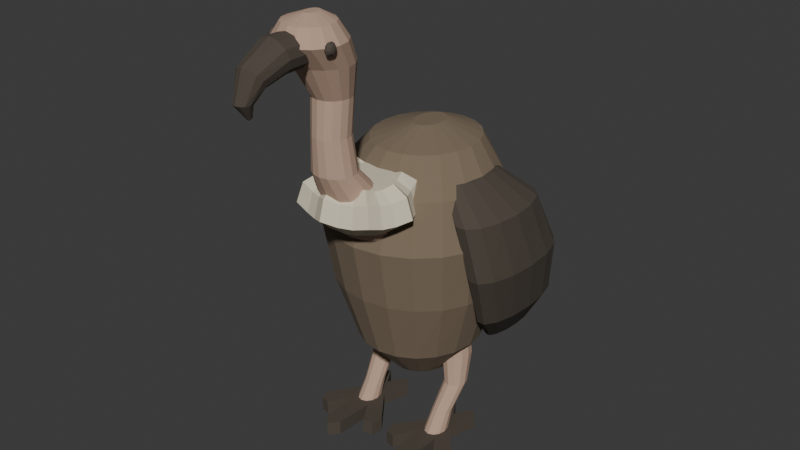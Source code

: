 # Source: source.blend  (saved by Blender 4.3.34; exported with 4.5.12 LTS)
import bpy
from mathutils import Matrix  # noqa: F401  (used for matrix-valued properties, if any)

bpy.ops.wm.read_factory_settings(use_empty=True)
scene = bpy.context.scene
scene.name = 'Scene'

# ---- collections
col_collection = bpy.data.collections.new('Collection'); scene.collection.children.link(col_collection)

# ---- materials (node trees are filled in below, after node groups)
mat_deepwarmshoulderfeathers = bpy.data.materials.new('DeepWarmShoulderFeathers')
mat_deepwarmshoulderfeathers.diffuse_color = (0.2, 0.15, 0.1, 1.0)
mat_darkfoldedfeatherandbill = bpy.data.materials.new('DarkFoldedFeatherAndBill')
mat_darkfoldedfeatherandbill.diffuse_color = (0.075, 0.06, 0.045, 1.0)
mat_baremutedneckandleg = bpy.data.materials.new('BareMutedNeckAndLeg')
mat_baremutedneckandleg.diffuse_color = (0.5, 0.34, 0.25, 1.0)
mat_paleshoulderruff = bpy.data.materials.new('PaleShoulderRuff')
mat_paleshoulderruff.diffuse_color = (0.7, 0.63, 0.48, 1.0)

# ---- material node trees
mat_deepwarmshoulderfeathers.use_nodes = True; mat_deepwarmshoulderfeathers.node_tree.nodes.clear()
_N = mat_deepwarmshoulderfeathers.node_tree.nodes; _L = mat_deepwarmshoulderfeathers.node_tree.links
n0 = _N.new('ShaderNodeBsdfPrincipled'); n0.name = 'Principled BSDF'; n0.location = (10, 300)
n0.inputs[0].default_value = (0.2, 0.15, 0.1, 1.0)
n0.inputs[2].default_value = 0.94
n1 = _N.new('ShaderNodeOutputMaterial'); n1.name = 'Material Output'; n1.location = (300, 300)
_L.new(n0.outputs[0], n1.inputs[0])
n1.is_active_output = True
mat_darkfoldedfeatherandbill.use_nodes = True; mat_darkfoldedfeatherandbill.node_tree.nodes.clear()
_N = mat_darkfoldedfeatherandbill.node_tree.nodes; _L = mat_darkfoldedfeatherandbill.node_tree.links
n0 = _N.new('ShaderNodeBsdfPrincipled'); n0.name = 'Principled BSDF'; n0.location = (10, 300)
n0.inputs[0].default_value = (0.075, 0.06, 0.045, 1.0)
n0.inputs[2].default_value = 0.9
n1 = _N.new('ShaderNodeOutputMaterial'); n1.name = 'Material Output'; n1.location = (300, 300)
_L.new(n0.outputs[0], n1.inputs[0])
n1.is_active_output = True
mat_baremutedneckandleg.use_nodes = True; mat_baremutedneckandleg.node_tree.nodes.clear()
_N = mat_baremutedneckandleg.node_tree.nodes; _L = mat_baremutedneckandleg.node_tree.links
n0 = _N.new('ShaderNodeBsdfPrincipled'); n0.name = 'Principled BSDF'; n0.location = (10, 300)
n0.inputs[0].default_value = (0.5, 0.34, 0.25, 1.0)
n0.inputs[2].default_value = 0.92
n1 = _N.new('ShaderNodeOutputMaterial'); n1.name = 'Material Output'; n1.location = (300, 300)
_L.new(n0.outputs[0], n1.inputs[0])
n1.is_active_output = True
mat_paleshoulderruff.use_nodes = True; mat_paleshoulderruff.node_tree.nodes.clear()
_N = mat_paleshoulderruff.node_tree.nodes; _L = mat_paleshoulderruff.node_tree.links
n0 = _N.new('ShaderNodeBsdfPrincipled'); n0.name = 'Principled BSDF'; n0.location = (10, 300)
n0.inputs[0].default_value = (0.7, 0.63, 0.48, 1.0)
n0.inputs[2].default_value = 0.96
n1 = _N.new('ShaderNodeOutputMaterial'); n1.name = 'Material Output'; n1.location = (300, 300)
_L.new(n0.outputs[0], n1.inputs[0])
n1.is_active_output = True

# ---- world
world_world = bpy.data.worlds.new('World'); scene.world = world_world
world_world.use_nodes = True; world_world.node_tree.nodes.clear()
_N = world_world.node_tree.nodes; _L = world_world.node_tree.links
n0 = _N.new('ShaderNodeOutputWorld'); n0.name = 'World Output'; n0.location = (300, 300)
n1 = _N.new('ShaderNodeBackground'); n1.name = 'Background'; n1.location = (10, 300)
n1.inputs[0].default_value = (0.05088, 0.05088, 0.05088, 1.0)
_L.new(n1.outputs[0], n0.inputs[0])
n0.is_active_output = True
world_world.color = (0.05088, 0.05088, 0.05088)
world_world.sun_shadow_jitter_overblur = 0.0

# ---- meshes
me_wholehunchedhighshoulderandlowtaperedrump = bpy.data.meshes.new('WholeHunchedHighShoulderAndLowTaperedRump')
me_wholehunchedhighshoulderandlowtaperedrump.from_pydata([(0.12, 0.1574, 0.27), (0.1141, 0.2006, 0.27), (0.09708, 0.2397, 0.27), (0.07053, 0.2706, 0.27), (0.03708, 0.2905, 0.27), (0.0, 0.2974, 0.27), (-0.03708, 0.2905, 0.27), (-0.07053, 0.2706, 0.27), (-0.09708, 0.2397, 0.27), (-0.1141, 0.2006, 0.27), (-0.12, 0.1574, 0.27), (-0.1141, 0.1141, 0.27), (-0.09708, 0.07509, 0.27), (-0.07053, 0.04412, 0.27), (-0.03708, 0.02424, 0.27), (0.0, 0.01738, 0.27), (0.03708, 0.02424, 0.27), (0.07053, 0.04412, 0.27), (0.09708, 0.07509, 0.27), (0.1141, 0.1141, 0.27), (0.25, 0.1374, 0.43), (0.2378, 0.2208, 0.43), (0.2023, 0.2961, 0.43), (0.1469, 0.3558, 0.43), (0.07725, 0.3942, 0.43), (0.0, 0.4074, 0.43), (-0.07725, 0.3942, 0.43), (-0.1469, 0.3558, 0.43), (-0.2023, 0.2961, 0.43), (-0.2378, 0.2208, 0.43), (-0.25, 0.1374, 0.43), (-0.2378, 0.05395, 0.43), (-0.2023, -0.02132, 0.43), (-0.1469, -0.08105, 0.43), (-0.07725, -0.1194, 0.43), (0.0, -0.1326, 0.43), (0.07725, -0.1194, 0.43), (0.1469, -0.08105, 0.43), (0.2023, -0.02132, 0.43), (0.2378, 0.05395, 0.43), (0.34, 0.1124, 0.7), (0.3234, 0.2144, 0.7), (0.2751, 0.3064, 0.7), (0.1998, 0.3794, 0.7), (0.1051, 0.4262, 0.7), (0.0, 0.4424, 0.7), (-0.1051, 0.4262, 0.7), (-0.1998, 0.3794, 0.7), (-0.2751, 0.3064, 0.7), (-0.3234, 0.2144, 0.7), (-0.34, 0.1124, 0.7), (-0.3234, 0.01041, 0.7), (-0.2751, -0.08158, 0.7), (-0.1998, -0.1546, 0.7), (-0.1051, -0.2015, 0.7), (0.0, -0.2176, 0.7), (0.1051, -0.2015, 0.7), (0.1998, -0.1546, 0.7), (0.2751, -0.08158, 0.7), (0.3234, 0.01041, 0.7), (0.37, 0.09238, 0.95), (0.3519, 0.2036, 0.95), (0.2993, 0.304, 0.95), (0.2175, 0.3836, 0.95), (0.1143, 0.4348, 0.95), (0.0, 0.4524, 0.95), (-0.1143, 0.4348, 0.95), (-0.2175, 0.3836, 0.95), (-0.2993, 0.304, 0.95), (-0.3519, 0.2036, 0.95), (-0.37, 0.09238, 0.95), (-0.3519, -0.01886, 0.95), (-0.2993, -0.1192, 0.95), (-0.2175, -0.1989, 0.95), (-0.1143, -0.25, 0.95), (0.0, -0.2676, 0.95), (0.1143, -0.25, 0.95), (0.2175, -0.1989, 0.95), (0.2993, -0.1192, 0.95), (0.3519, -0.01886, 0.95), (0.32, 0.1174, 1.14), (0.3043, 0.2163, 1.14), (0.2589, 0.3055, 1.14), (0.1881, 0.3763, 1.14), (0.09889, 0.4217, 1.14), (0.0, 0.4374, 1.14), (-0.09889, 0.4217, 1.14), (-0.1881, 0.3763, 1.14), (-0.2589, 0.3055, 1.14), (-0.3043, 0.2163, 1.14), (-0.32, 0.1174, 1.14), (-0.3043, 0.0185, 1.14), (-0.2589, -0.07071, 1.14), (-0.1881, -0.1415, 1.14), (-0.09889, -0.187, 1.14), (0.0, -0.2026, 1.14), (0.09889, -0.187, 1.14), (0.1881, -0.1415, 1.14), (0.2589, -0.07071, 1.14), (0.3043, 0.0185, 1.14), (0.21, 0.1574, 1.27), (0.1997, 0.2285, 1.27), (0.1699, 0.2926, 1.27), (0.1234, 0.3435, 1.27), (0.06489, 0.3761, 1.27), (0.0, 0.3874, 1.27), (-0.06489, 0.3761, 1.27), (-0.1234, 0.3435, 1.27), (-0.1699, 0.2926, 1.27), (-0.1997, 0.2285, 1.27), (-0.21, 0.1574, 1.27), (-0.1997, 0.08631, 1.27), (-0.1699, 0.02219, 1.27), (-0.1234, -0.02869, 1.27), (-0.06489, -0.06136, 1.27), (0.0, -0.07262, 1.27), (0.06489, -0.06136, 1.27), (0.1234, -0.02869, 1.27), (0.1699, 0.02219, 1.27), (0.1997, 0.08631, 1.27), (0.055, 0.1774, 1.32), (0.05231, 0.2021, 1.32), (0.0445, 0.2244, 1.32), (0.03233, 0.2421, 1.32), (0.017, 0.2535, 1.32), (0.0, 0.2574, 1.32), (-0.017, 0.2535, 1.32), (-0.03233, 0.2421, 1.32), (-0.0445, 0.2244, 1.32), (-0.05231, 0.2021, 1.32), (-0.055, 0.1774, 1.32), (-0.05231, 0.1527, 1.32), (-0.0445, 0.1304, 1.32), (-0.03233, 0.1127, 1.32), (-0.017, 0.1013, 1.32), (0.0, 0.09738, 1.32), (0.017, 0.1013, 1.32), (0.03233, 0.1127, 1.32), (0.0445, 0.1304, 1.32), (0.05231, 0.1527, 1.32)], [], [(19, 18, 17, 16, 15, 14, 13, 12, 11, 10, 9, 8, 7, 6, 5, 4, 3, 2, 1, 0), (120, 121, 122, 123, 124, 125, 126, 127, 128, 129, 130, 131, 132, 133, 134, 135, 136, 137, 138, 139), (0, 1, 21, 20), (1, 2, 22, 21), (2, 3, 23, 22), (3, 4, 24, 23), (4, 5, 25, 24), (5, 6, 26, 25), (6, 7, 27, 26), (7, 8, 28, 27), (8, 9, 29, 28), (9, 10, 30, 29), (10, 11, 31, 30), (11, 12, 32, 31), (12, 13, 33, 32), (13, 14, 34, 33), (14, 15, 35, 34), (15, 16, 36, 35), (16, 17, 37, 36), (17, 18, 38, 37), (18, 19, 39, 38), (19, 0, 20, 39), (20, 21, 41, 40), (21, 22, 42, 41), (22, 23, 43, 42), (23, 24, 44, 43), (24, 25, 45, 44), (25, 26, 46, 45), (26, 27, 47, 46), (27, 28, 48, 47), (28, 29, 49, 48), (29, 30, 50, 49), (30, 31, 51, 50), (31, 32, 52, 51), (32, 33, 53, 52), (33, 34, 54, 53), (34, 35, 55, 54), (35, 36, 56, 55), (36, 37, 57, 56), (37, 38, 58, 57), (38, 39, 59, 58), (39, 20, 40, 59), (40, 41, 61, 60), (41, 42, 62, 61), (42, 43, 63, 62), (43, 44, 64, 63), (44, 45, 65, 64), (45, 46, 66, 65), (46, 47, 67, 66), (47, 48, 68, 67), (48, 49, 69, 68), (49, 50, 70, 69), (50, 51, 71, 70), (51, 52, 72, 71), (52, 53, 73, 72), (53, 54, 74, 73), (54, 55, 75, 74), (55, 56, 76, 75), (56, 57, 77, 76), (57, 58, 78, 77), (58, 59, 79, 78), (59, 40, 60, 79), (60, 61, 81, 80), (61, 62, 82, 81), (62, 63, 83, 82), (63, 64, 84, 83), (64, 65, 85, 84), (65, 66, 86, 85), (66, 67, 87, 86), (67, 68, 88, 87), (68, 69, 89, 88), (69, 70, 90, 89), (70, 71, 91, 90), (71, 72, 92, 91), (72, 73, 93, 92), (73, 74, 94, 93), (74, 75, 95, 94), (75, 76, 96, 95), (76, 77, 97, 96), (77, 78, 98, 97), (78, 79, 99, 98), (79, 60, 80, 99), (80, 81, 101, 100), (81, 82, 102, 101), (82, 83, 103, 102), (83, 84, 104, 103), (84, 85, 105, 104), (85, 86, 106, 105), (86, 87, 107, 106), (87, 88, 108, 107), (88, 89, 109, 108), (89, 90, 110, 109), (90, 91, 111, 110), (91, 92, 112, 111), (92, 93, 113, 112), (93, 94, 114, 113), (94, 95, 115, 114), (95, 96, 116, 115), (96, 97, 117, 116), (97, 98, 118, 117), (98, 99, 119, 118), (99, 80, 100, 119), (100, 101, 121, 120), (101, 102, 122, 121), (102, 103, 123, 122), (103, 104, 124, 123), (104, 105, 125, 124), (105, 106, 126, 125), (106, 107, 127, 126), (107, 108, 128, 127), (108, 109, 129, 128), (109, 110, 130, 129), (110, 111, 131, 130), (111, 112, 132, 131), (112, 113, 133, 132), (113, 114, 134, 133), (114, 115, 135, 134), (115, 116, 136, 135), (116, 117, 137, 136), (117, 118, 138, 137), (118, 119, 139, 138), (119, 100, 120, 139)])
me_wholehunchedhighshoulderandlowtaperedrump.materials.append(mat_deepwarmshoulderfeathers)
me_wholehunchedhighshoulderandlowtaperedrump.materials.append(mat_darkfoldedfeatherandbill)
me_wholehunchedhighshoulderandlowtaperedrump.materials.append(mat_baremutedneckandleg)
me_wholehunchedhighshoulderandlowtaperedrump.materials.append(mat_paleshoulderruff)
me_wholehunchedhighshoulderandlowtaperedrump.update()
me_wholeslenderbarebentneckandsmallbaldhead = bpy.data.meshes.new('WholeSlenderBareBentNeckAndSmallBaldHead')
me_wholeslenderbarebentneckandsmallbaldhead.from_pydata([(0.13, -0.1526, 1.0), (0.1201, -0.1029, 1.0), (0.09192, -0.06069, 1.0), (0.04975, -0.03251, 1.0), (0.0, -0.02262, 1.0), (-0.04975, -0.03251, 1.0), (-0.09192, -0.06069, 1.0), (-0.1201, -0.1029, 1.0), (-0.13, -0.1526, 1.0), (-0.1201, -0.2024, 1.0), (-0.09192, -0.2445, 1.0), (-0.04975, -0.2727, 1.0), (0.0, -0.2826, 1.0), (0.04975, -0.2727, 1.0), (0.09192, -0.2445, 1.0), (0.1201, -0.2024, 1.0), (0.13, -0.2426, 1.13), (0.1201, -0.1967, 1.13), (0.09192, -0.1578, 1.13), (0.04975, -0.1317, 1.13), (0.0, -0.1226, 1.13), (-0.04975, -0.1317, 1.13), (-0.09192, -0.1578, 1.13), (-0.1201, -0.1967, 1.13), (-0.13, -0.2426, 1.13), (-0.1201, -0.2885, 1.13), (-0.09192, -0.3275, 1.13), (-0.04975, -0.3535, 1.13), (0.0, -0.3626, 1.13), (0.04975, -0.3535, 1.13), (0.09192, -0.3275, 1.13), (0.1201, -0.2885, 1.13), (0.085, -0.3526, 1.29), (0.07853, -0.322, 1.29), (0.0601, -0.296, 1.29), (0.03253, -0.2787, 1.29), (0.0, -0.2726, 1.29), (-0.03253, -0.2787, 1.29), (-0.0601, -0.296, 1.29), (-0.07853, -0.322, 1.29), (-0.085, -0.3526, 1.29), (-0.07853, -0.3832, 1.29), (-0.0601, -0.4092, 1.29), (-0.03253, -0.4265, 1.29), (0.0, -0.4326, 1.29), (0.03253, -0.4265, 1.29), (0.0601, -0.4092, 1.29), (0.07853, -0.3832, 1.29), (0.07, -0.3626, 1.43), (0.06467, -0.3339, 1.43), (0.0495, -0.3096, 1.43), (0.02679, -0.2933, 1.43), (0.0, -0.2876, 1.43), (-0.02679, -0.2933, 1.43), (-0.0495, -0.3096, 1.43), (-0.06467, -0.3339, 1.43), (-0.07, -0.3626, 1.43), (-0.06467, -0.3913, 1.43), (-0.0495, -0.4156, 1.43), (-0.02679, -0.4319, 1.43), (0.0, -0.4376, 1.43), (0.02679, -0.4319, 1.43), (0.0495, -0.4156, 1.43), (0.06467, -0.3913, 1.43), (0.075, -0.3526, 1.57), (0.06929, -0.3239, 1.57), (0.05303, -0.2996, 1.57), (0.0287, -0.2833, 1.57), (0.0, -0.2776, 1.57), (-0.0287, -0.2833, 1.57), (-0.05303, -0.2996, 1.57), (-0.06929, -0.3239, 1.57), (-0.075, -0.3526, 1.57), (-0.06929, -0.3813, 1.57), (-0.05303, -0.4056, 1.57), (-0.0287, -0.4219, 1.57), (0.0, -0.4276, 1.57), (0.0287, -0.4219, 1.57), (0.05303, -0.4056, 1.57), (0.06929, -0.3813, 1.57), (0.115, -0.3926, 1.7), (0.1062, -0.3505, 1.7), (0.08132, -0.3148, 1.7), (0.04401, -0.291, 1.7), (0.0, -0.2826, 1.7), (-0.04401, -0.291, 1.7), (-0.08132, -0.3148, 1.7), (-0.1062, -0.3505, 1.7), (-0.115, -0.3926, 1.7), (-0.1062, -0.4347, 1.7), (-0.08132, -0.4704, 1.7), (-0.04401, -0.4942, 1.7), (0.0, -0.5026, 1.7), (0.04401, -0.4942, 1.7), (0.08132, -0.4704, 1.7), (0.1062, -0.4347, 1.7), (0.135, -0.4526, 1.79), (0.1247, -0.4029, 1.79), (0.09546, -0.3607, 1.79), (0.05166, -0.3325, 1.79), (0.0, -0.3226, 1.79), (-0.05166, -0.3325, 1.79), (-0.09546, -0.3607, 1.79), (-0.1247, -0.4029, 1.79), (-0.135, -0.4526, 1.79), (-0.1247, -0.5024, 1.79), (-0.09546, -0.5445, 1.79), (-0.05166, -0.5727, 1.79), (0.0, -0.5826, 1.79), (0.05166, -0.5727, 1.79), (0.09546, -0.5445, 1.79), (0.1247, -0.5024, 1.79), (0.095, -0.4526, 1.85), (0.08777, -0.4163, 1.85), (0.06718, -0.3854, 1.85), (0.03635, -0.3648, 1.85), (0.0, -0.3576, 1.85), (-0.03635, -0.3648, 1.85), (-0.06718, -0.3854, 1.85), (-0.08777, -0.4163, 1.85), (-0.095, -0.4526, 1.85), (-0.08777, -0.489, 1.85), (-0.06718, -0.5198, 1.85), (-0.03635, -0.5404, 1.85), (0.0, -0.5476, 1.85), (0.03635, -0.5404, 1.85), (0.06718, -0.5198, 1.85), (0.08777, -0.489, 1.85), (0.025, -0.4376, 1.875), (0.0231, -0.4242, 1.875), (0.01768, -0.4129, 1.875), (0.009567, -0.4053, 1.875), (0.0, -0.4026, 1.875), (-0.009567, -0.4053, 1.875), (-0.01768, -0.4129, 1.875), (-0.0231, -0.4242, 1.875), (-0.025, -0.4376, 1.875), (-0.0231, -0.451, 1.875), (-0.01768, -0.4624, 1.875), (-0.009567, -0.47, 1.875), (0.0, -0.4726, 1.875), (0.009567, -0.47, 1.875), (0.01768, -0.4624, 1.875), (0.0231, -0.451, 1.875)], [], [(15, 14, 13, 12, 11, 10, 9, 8, 7, 6, 5, 4, 3, 2, 1, 0), (128, 129, 130, 131, 132, 133, 134, 135, 136, 137, 138, 139, 140, 141, 142, 143), (0, 1, 17, 16), (1, 2, 18, 17), (2, 3, 19, 18), (3, 4, 20, 19), (4, 5, 21, 20), (5, 6, 22, 21), (6, 7, 23, 22), (7, 8, 24, 23), (8, 9, 25, 24), (9, 10, 26, 25), (10, 11, 27, 26), (11, 12, 28, 27), (12, 13, 29, 28), (13, 14, 30, 29), (14, 15, 31, 30), (15, 0, 16, 31), (16, 17, 33, 32), (17, 18, 34, 33), (18, 19, 35, 34), (19, 20, 36, 35), (20, 21, 37, 36), (21, 22, 38, 37), (22, 23, 39, 38), (23, 24, 40, 39), (24, 25, 41, 40), (25, 26, 42, 41), (26, 27, 43, 42), (27, 28, 44, 43), (28, 29, 45, 44), (29, 30, 46, 45), (30, 31, 47, 46), (31, 16, 32, 47), (32, 33, 49, 48), (33, 34, 50, 49), (34, 35, 51, 50), (35, 36, 52, 51), (36, 37, 53, 52), (37, 38, 54, 53), (38, 39, 55, 54), (39, 40, 56, 55), (40, 41, 57, 56), (41, 42, 58, 57), (42, 43, 59, 58), (43, 44, 60, 59), (44, 45, 61, 60), (45, 46, 62, 61), (46, 47, 63, 62), (47, 32, 48, 63), (48, 49, 65, 64), (49, 50, 66, 65), (50, 51, 67, 66), (51, 52, 68, 67), (52, 53, 69, 68), (53, 54, 70, 69), (54, 55, 71, 70), (55, 56, 72, 71), (56, 57, 73, 72), (57, 58, 74, 73), (58, 59, 75, 74), (59, 60, 76, 75), (60, 61, 77, 76), (61, 62, 78, 77), (62, 63, 79, 78), (63, 48, 64, 79), (64, 65, 81, 80), (65, 66, 82, 81), (66, 67, 83, 82), (67, 68, 84, 83), (68, 69, 85, 84), (69, 70, 86, 85), (70, 71, 87, 86), (71, 72, 88, 87), (72, 73, 89, 88), (73, 74, 90, 89), (74, 75, 91, 90), (75, 76, 92, 91), (76, 77, 93, 92), (77, 78, 94, 93), (78, 79, 95, 94), (79, 64, 80, 95), (80, 81, 97, 96), (81, 82, 98, 97), (82, 83, 99, 98), (83, 84, 100, 99), (84, 85, 101, 100), (85, 86, 102, 101), (86, 87, 103, 102), (87, 88, 104, 103), (88, 89, 105, 104), (89, 90, 106, 105), (90, 91, 107, 106), (91, 92, 108, 107), (92, 93, 109, 108), (93, 94, 110, 109), (94, 95, 111, 110), (95, 80, 96, 111), (96, 97, 113, 112), (97, 98, 114, 113), (98, 99, 115, 114), (99, 100, 116, 115), (100, 101, 117, 116), (101, 102, 118, 117), (102, 103, 119, 118), (103, 104, 120, 119), (104, 105, 121, 120), (105, 106, 122, 121), (106, 107, 123, 122), (107, 108, 124, 123), (108, 109, 125, 124), (109, 110, 126, 125), (110, 111, 127, 126), (111, 96, 112, 127), (112, 113, 129, 128), (113, 114, 130, 129), (114, 115, 131, 130), (115, 116, 132, 131), (116, 117, 133, 132), (117, 118, 134, 133), (118, 119, 135, 134), (119, 120, 136, 135), (120, 121, 137, 136), (121, 122, 138, 137), (122, 123, 139, 138), (123, 124, 140, 139), (124, 125, 141, 140), (125, 126, 142, 141), (126, 127, 143, 142), (127, 112, 128, 143)])
me_wholeslenderbarebentneckandsmallbaldhead.polygons.foreach_set('material_index', [2, 2, 2, 2, 2, 2, 2, 2, 2, 2, 2, 2, 2, 2, 2, 2, 2, 2, 2, 2, 2, 2, 2, 2, 2, 2, 2, 2, 2, 2, 2, 2, 2, 2, 2, 2, 2, 2, 2, 2, 2, 2, 2, 2, 2, 2, 2, 2, 2, 2, 2, 2, 2, 2, 2, 2, 2, 2, 2, 2, 2, 2, 2, 2, 2, 2, 2, 2, 2, 2, 2, 2, 2, 2, 2, 2, 2, 2, 2, 2, 2, 2, 2, 2, 2, 2, 2, 2, 2, 2, 2, 2, 2, 2, 2, 2, 2, 2, 2, 2, 2, 2, 2, 2, 2, 2, 2, 2, 2, 2, 2, 2, 2, 2, 2, 2, 2, 2, 2, 2, 2, 2, 2, 2, 2, 2, 2, 2, 2, 2])
me_wholeslenderbarebentneckandsmallbaldhead.materials.append(mat_deepwarmshoulderfeathers)
me_wholeslenderbarebentneckandsmallbaldhead.materials.append(mat_darkfoldedfeatherandbill)
me_wholeslenderbarebentneckandsmallbaldhead.materials.append(mat_baremutedneckandleg)
me_wholeslenderbarebentneckandsmallbaldhead.materials.append(mat_paleshoulderruff)
me_wholeslenderbarebentneckandsmallbaldhead.update()
me_wholescallopedshoulderfeatherruff = bpy.data.meshes.new('WholeScallopedShoulderFeatherRuff')
me_wholescallopedshoulderfeatherruff.from_pydata([(0.1628, -0.2226, 1.067), (0.1387, -0.1899, 1.049), (0.1244, -0.1594, 1.049), (0.1151, -0.1213, 1.067), (0.07181, -0.1132, 1.049), (0.03717, -0.1005, 1.049), (0.0, -0.0794, 1.067), (-0.03717, -0.1005, 1.049), (-0.07181, -0.1132, 1.049), (-0.1151, -0.1213, 1.067), (-0.1244, -0.1594, 1.049), (-0.1387, -0.1899, 1.049), (-0.1628, -0.2226, 1.067), (-0.1387, -0.2553, 1.049), (-0.1244, -0.2858, 1.049), (-0.1151, -0.3239, 1.067), (-0.07181, -0.3321, 1.049), (-0.03717, -0.3447, 1.049), (0.0, -0.3658, 1.067), (0.03717, -0.3447, 1.049), (0.07181, -0.3321, 1.049), (0.1151, -0.3239, 1.067), (0.1244, -0.2858, 1.049), (0.1387, -0.2553, 1.049), (0.2441, -0.2226, 1.122), (0.2081, -0.1735, 1.104), (0.1866, -0.1278, 1.104), (0.1726, -0.07071, 1.122), (0.1077, -0.05843, 1.104), (0.05576, -0.03949, 1.104), (0.0, -0.007785, 1.122), (-0.05576, -0.03949, 1.104), (-0.1077, -0.05843, 1.104), (-0.1726, -0.07071, 1.122), (-0.1866, -0.1278, 1.104), (-0.2081, -0.1735, 1.104), (-0.2441, -0.2226, 1.122), (-0.2081, -0.2717, 1.104), (-0.1866, -0.3174, 1.104), (-0.1726, -0.3745, 1.122), (-0.1077, -0.3868, 1.104), (-0.05576, -0.4057, 1.104), (0.0, -0.4374, 1.122), (0.05576, -0.4057, 1.104), (0.1077, -0.3868, 1.104), (0.1726, -0.3745, 1.122), (0.1866, -0.3174, 1.104), (0.2081, -0.2717, 1.104), (0.217, -0.2226, 1.202), (0.185, -0.179, 1.184), (0.1658, -0.1384, 1.184), (0.1534, -0.08759, 1.202), (0.09575, -0.07667, 1.184), (0.04956, -0.05984, 1.184), (0.0, -0.03166, 1.202), (-0.04956, -0.05984, 1.184), (-0.09575, -0.07667, 1.184), (-0.1534, -0.08759, 1.202), (-0.1658, -0.1384, 1.184), (-0.185, -0.179, 1.184), (-0.217, -0.2226, 1.202), (-0.185, -0.2662, 1.184), (-0.1658, -0.3069, 1.184), (-0.1534, -0.3576, 1.202), (-0.09575, -0.3686, 1.184), (-0.04956, -0.3854, 1.184), (0.0, -0.4136, 1.202), (0.04956, -0.3854, 1.184), (0.09575, -0.3686, 1.184), (0.1534, -0.3576, 1.202), (0.1658, -0.3069, 1.184), (0.185, -0.2662, 1.184), (0.1573, -0.2226, 1.237), (0.1341, -0.191, 1.219), (0.1202, -0.1615, 1.219), (0.1112, -0.1247, 1.237), (0.06942, -0.1168, 1.219), (0.03593, -0.1046, 1.219), (0.0, -0.08417, 1.237), (-0.03593, -0.1046, 1.219), (-0.06942, -0.1168, 1.219), (-0.1112, -0.1247, 1.237), (-0.1202, -0.1615, 1.219), (-0.1341, -0.191, 1.219), (-0.1573, -0.2226, 1.237), (-0.1341, -0.2542, 1.219), (-0.1202, -0.2837, 1.219), (-0.1112, -0.3205, 1.237), (-0.06942, -0.3284, 1.219), (-0.03593, -0.3406, 1.219), (0.0, -0.3611, 1.237), (0.03593, -0.3406, 1.219), (0.06942, -0.3284, 1.219), (0.1112, -0.3205, 1.237), (0.1202, -0.2837, 1.219), (0.1341, -0.2542, 1.219)], [], [(23, 22, 21, 20, 19, 18, 17, 16, 15, 14, 13, 12, 11, 10, 9, 8, 7, 6, 5, 4, 3, 2, 1, 0), (72, 73, 74, 75, 76, 77, 78, 79, 80, 81, 82, 83, 84, 85, 86, 87, 88, 89, 90, 91, 92, 93, 94, 95), (0, 1, 25, 24), (1, 2, 26, 25), (2, 3, 27, 26), (3, 4, 28, 27), (4, 5, 29, 28), (5, 6, 30, 29), (6, 7, 31, 30), (7, 8, 32, 31), (8, 9, 33, 32), (9, 10, 34, 33), (10, 11, 35, 34), (11, 12, 36, 35), (12, 13, 37, 36), (13, 14, 38, 37), (14, 15, 39, 38), (15, 16, 40, 39), (16, 17, 41, 40), (17, 18, 42, 41), (18, 19, 43, 42), (19, 20, 44, 43), (20, 21, 45, 44), (21, 22, 46, 45), (22, 23, 47, 46), (23, 0, 24, 47), (24, 25, 49, 48), (25, 26, 50, 49), (26, 27, 51, 50), (27, 28, 52, 51), (28, 29, 53, 52), (29, 30, 54, 53), (30, 31, 55, 54), (31, 32, 56, 55), (32, 33, 57, 56), (33, 34, 58, 57), (34, 35, 59, 58), (35, 36, 60, 59), (36, 37, 61, 60), (37, 38, 62, 61), (38, 39, 63, 62), (39, 40, 64, 63), (40, 41, 65, 64), (41, 42, 66, 65), (42, 43, 67, 66), (43, 44, 68, 67), (44, 45, 69, 68), (45, 46, 70, 69), (46, 47, 71, 70), (47, 24, 48, 71), (48, 49, 73, 72), (49, 50, 74, 73), (50, 51, 75, 74), (51, 52, 76, 75), (52, 53, 77, 76), (53, 54, 78, 77), (54, 55, 79, 78), (55, 56, 80, 79), (56, 57, 81, 80), (57, 58, 82, 81), (58, 59, 83, 82), (59, 60, 84, 83), (60, 61, 85, 84), (61, 62, 86, 85), (62, 63, 87, 86), (63, 64, 88, 87), (64, 65, 89, 88), (65, 66, 90, 89), (66, 67, 91, 90), (67, 68, 92, 91), (68, 69, 93, 92), (69, 70, 94, 93), (70, 71, 95, 94), (71, 48, 72, 95)])
me_wholescallopedshoulderfeatherruff.polygons.foreach_set('material_index', [3, 3, 3, 3, 3, 3, 3, 3, 3, 3, 3, 3, 3, 3, 3, 3, 3, 3, 3, 3, 3, 3, 3, 3, 3, 3, 3, 3, 3, 3, 3, 3, 3, 3, 3, 3, 3, 3, 3, 3, 3, 3, 3, 3, 3, 3, 3, 3, 3, 3, 3, 3, 3, 3, 3, 3, 3, 3, 3, 3, 3, 3, 3, 3, 3, 3, 3, 3, 3, 3, 3, 3, 3, 3])
me_wholescallopedshoulderfeatherruff.materials.append(mat_deepwarmshoulderfeathers)
me_wholescallopedshoulderfeatherruff.materials.append(mat_darkfoldedfeatherandbill)
me_wholescallopedshoulderfeatherruff.materials.append(mat_baremutedneckandleg)
me_wholescallopedshoulderfeatherruff.materials.append(mat_paleshoulderruff)
me_wholescallopedshoulderfeatherruff.update()
me_wholelongdroopingfoldedwing0 = bpy.data.meshes.new('WholeLongDroopingFoldedWing0')
me_wholelongdroopingfoldedwing0.from_pydata([(-0.16, 0.1274, 1.18), (-0.1664, 0.1881, 1.18), (-0.1845, 0.2368, 1.18), (-0.2105, 0.2639, 1.18), (-0.2395, 0.2639, 1.18), (-0.2655, 0.2368, 1.18), (-0.2836, 0.1881, 1.18), (-0.29, 0.1274, 1.18), (-0.2836, 0.06664, 1.18), (-0.2655, 0.01793, 1.18), (-0.2395, -0.009105, 1.18), (-0.2105, -0.009105, 1.18), (-0.1845, 0.01793, 1.18), (-0.1664, 0.06664, 1.18), (-0.24, 0.1574, 1.06), (-0.2494, 0.2572, 1.06), (-0.2758, 0.3372, 1.06), (-0.3139, 0.3816, 1.06), (-0.3561, 0.3816, 1.06), (-0.3942, 0.3372, 1.06), (-0.4206, 0.2572, 1.06), (-0.43, 0.1574, 1.06), (-0.4206, 0.05759, 1.06), (-0.3942, -0.02244, 1.06), (-0.3561, -0.06685, 1.06), (-0.3139, -0.06685, 1.06), (-0.2758, -0.02244, 1.06), (-0.2494, 0.05759, 1.06), (-0.278, 0.2274, 0.83), (-0.2871, 0.3402, 0.83), (-0.3126, 0.4307, 0.83), (-0.3495, 0.4809, 0.83), (-0.3905, 0.4809, 0.83), (-0.4274, 0.4307, 0.83), (-0.4529, 0.3402, 0.83), (-0.462, 0.2274, 0.83), (-0.4529, 0.1146, 0.83), (-0.4274, 0.02411, 0.83), (-0.3905, -0.0261, 0.83), (-0.3495, -0.0261, 0.83), (-0.3126, 0.02411, 0.83), (-0.2871, 0.1146, 0.83), (-0.263, 0.3074, 0.59), (-0.2701, 0.4072, 0.59), (-0.2901, 0.4872, 0.59), (-0.319, 0.5316, 0.59), (-0.351, 0.5316, 0.59), (-0.3799, 0.4872, 0.59), (-0.3999, 0.4072, 0.59), (-0.407, 0.3074, 0.59), (-0.3999, 0.2076, 0.59), (-0.3799, 0.1276, 0.59), (-0.351, 0.08315, 0.59), (-0.319, 0.08315, 0.59), (-0.2901, 0.1276, 0.59), (-0.2701, 0.2076, 0.59), (-0.195, 0.4274, 0.4), (-0.199, 0.4925, 0.4), (-0.2101, 0.5447, 0.4), (-0.2261, 0.5736, 0.4), (-0.2439, 0.5736, 0.4), (-0.2599, 0.5447, 0.4), (-0.271, 0.4925, 0.4), (-0.275, 0.4274, 0.4), (-0.271, 0.3623, 0.4), (-0.2599, 0.3101, 0.4), (-0.2439, 0.2811, 0.4), (-0.2261, 0.2811, 0.4), (-0.2101, 0.3101, 0.4), (-0.199, 0.3623, 0.4), (-0.132, 0.5174, 0.3), (-0.1328, 0.5282, 0.3), (-0.135, 0.5369, 0.3), (-0.1382, 0.5418, 0.3), (-0.1418, 0.5418, 0.3), (-0.145, 0.5369, 0.3), (-0.1472, 0.5282, 0.3), (-0.148, 0.5174, 0.3), (-0.1472, 0.5065, 0.3), (-0.145, 0.4978, 0.3), (-0.1418, 0.493, 0.3), (-0.1382, 0.493, 0.3), (-0.135, 0.4978, 0.3), (-0.1328, 0.5065, 0.3)], [], [(0, 1, 2, 3, 4, 5, 6, 7, 8, 9, 10, 11, 12, 13), (83, 82, 81, 80, 79, 78, 77, 76, 75, 74, 73, 72, 71, 70), (14, 15, 1, 0), (15, 16, 2, 1), (16, 17, 3, 2), (17, 18, 4, 3), (18, 19, 5, 4), (19, 20, 6, 5), (20, 21, 7, 6), (21, 22, 8, 7), (22, 23, 9, 8), (23, 24, 10, 9), (24, 25, 11, 10), (25, 26, 12, 11), (26, 27, 13, 12), (27, 14, 0, 13), (28, 29, 15, 14), (29, 30, 16, 15), (30, 31, 17, 16), (31, 32, 18, 17), (32, 33, 19, 18), (33, 34, 20, 19), (34, 35, 21, 20), (35, 36, 22, 21), (36, 37, 23, 22), (37, 38, 24, 23), (38, 39, 25, 24), (39, 40, 26, 25), (40, 41, 27, 26), (41, 28, 14, 27), (42, 43, 29, 28), (43, 44, 30, 29), (44, 45, 31, 30), (45, 46, 32, 31), (46, 47, 33, 32), (47, 48, 34, 33), (48, 49, 35, 34), (49, 50, 36, 35), (50, 51, 37, 36), (51, 52, 38, 37), (52, 53, 39, 38), (53, 54, 40, 39), (54, 55, 41, 40), (55, 42, 28, 41), (56, 57, 43, 42), (57, 58, 44, 43), (58, 59, 45, 44), (59, 60, 46, 45), (60, 61, 47, 46), (61, 62, 48, 47), (62, 63, 49, 48), (63, 64, 50, 49), (64, 65, 51, 50), (65, 66, 52, 51), (66, 67, 53, 52), (67, 68, 54, 53), (68, 69, 55, 54), (69, 56, 42, 55), (70, 71, 57, 56), (71, 72, 58, 57), (72, 73, 59, 58), (73, 74, 60, 59), (74, 75, 61, 60), (75, 76, 62, 61), (76, 77, 63, 62), (77, 78, 64, 63), (78, 79, 65, 64), (79, 80, 66, 65), (80, 81, 67, 66), (81, 82, 68, 67), (82, 83, 69, 68), (83, 70, 56, 69)])
me_wholelongdroopingfoldedwing0.polygons.foreach_set('material_index', [1, 1, 1, 1, 1, 1, 1, 1, 1, 1, 1, 1, 1, 1, 1, 1, 1, 1, 1, 1, 1, 1, 1, 1, 1, 1, 1, 1, 1, 1, 1, 1, 1, 1, 1, 1, 1, 1, 1, 1, 1, 1, 1, 1, 1, 1, 1, 1, 1, 1, 1, 1, 1, 1, 1, 1, 1, 1, 1, 1, 1, 1, 1, 1, 1, 1, 1, 1, 1, 1, 1, 1])
me_wholelongdroopingfoldedwing0.materials.append(mat_deepwarmshoulderfeathers)
me_wholelongdroopingfoldedwing0.materials.append(mat_darkfoldedfeatherandbill)
me_wholelongdroopingfoldedwing0.materials.append(mat_baremutedneckandleg)
me_wholelongdroopingfoldedwing0.materials.append(mat_paleshoulderruff)
me_wholelongdroopingfoldedwing0.update()
me_wholeshortbentbareleg0 = bpy.data.meshes.new('WholeShortBentBareLeg0')
me_wholeshortbentbareleg0.from_pydata([(-0.135, 0.002385, 0.035), (-0.141, 0.03238, 0.035), (-0.1575, 0.05435, 0.035), (-0.18, 0.06238, 0.035), (-0.2025, 0.05435, 0.035), (-0.219, 0.03238, 0.035), (-0.225, 0.002385, 0.035), (-0.219, -0.02762, 0.035), (-0.2025, -0.04958, 0.035), (-0.18, -0.05762, 0.035), (-0.1575, -0.04958, 0.035), (-0.141, -0.02762, 0.035), (-0.14, 0.05238, 0.13), (-0.1454, 0.07488, 0.13), (-0.16, 0.09136, 0.13), (-0.18, 0.09738, 0.13), (-0.2, 0.09136, 0.13), (-0.2146, 0.07488, 0.13), (-0.22, 0.05238, 0.13), (-0.2146, 0.02988, 0.13), (-0.2, 0.01341, 0.13), (-0.18, 0.007385, 0.13), (-0.16, 0.01341, 0.13), (-0.1454, 0.02988, 0.13), (-0.145, 0.1274, 0.24), (-0.151, 0.1524, 0.24), (-0.1675, 0.1707, 0.24), (-0.19, 0.1774, 0.24), (-0.2125, 0.1707, 0.24), (-0.229, 0.1524, 0.24), (-0.235, 0.1274, 0.24), (-0.229, 0.1024, 0.24), (-0.2125, 0.08408, 0.24), (-0.19, 0.07738, 0.24), (-0.1675, 0.08408, 0.24), (-0.151, 0.1024, 0.24), (-0.11, 0.1574, 0.36), (-0.118, 0.1899, 0.36), (-0.14, 0.2137, 0.36), (-0.17, 0.2224, 0.36), (-0.2, 0.2137, 0.36), (-0.222, 0.1899, 0.36), (-0.23, 0.1574, 0.36), (-0.222, 0.1249, 0.36), (-0.2, 0.1011, 0.36), (-0.17, 0.09238, 0.36), (-0.14, 0.1011, 0.36), (-0.118, 0.1249, 0.36), (-0.065, 0.1574, 0.48), (-0.07505, 0.1924, 0.48), (-0.1025, 0.218, 0.48), (-0.14, 0.2274, 0.48), (-0.1775, 0.218, 0.48), (-0.205, 0.1924, 0.48), (-0.215, 0.1574, 0.48), (-0.205, 0.1224, 0.48), (-0.1775, 0.09676, 0.48), (-0.14, 0.08738, 0.48), (-0.1025, 0.09676, 0.48), (-0.07505, 0.1224, 0.48)], [], [(11, 10, 9, 8, 7, 6, 5, 4, 3, 2, 1, 0), (48, 49, 50, 51, 52, 53, 54, 55, 56, 57, 58, 59), (0, 1, 13, 12), (1, 2, 14, 13), (2, 3, 15, 14), (3, 4, 16, 15), (4, 5, 17, 16), (5, 6, 18, 17), (6, 7, 19, 18), (7, 8, 20, 19), (8, 9, 21, 20), (9, 10, 22, 21), (10, 11, 23, 22), (11, 0, 12, 23), (12, 13, 25, 24), (13, 14, 26, 25), (14, 15, 27, 26), (15, 16, 28, 27), (16, 17, 29, 28), (17, 18, 30, 29), (18, 19, 31, 30), (19, 20, 32, 31), (20, 21, 33, 32), (21, 22, 34, 33), (22, 23, 35, 34), (23, 12, 24, 35), (24, 25, 37, 36), (25, 26, 38, 37), (26, 27, 39, 38), (27, 28, 40, 39), (28, 29, 41, 40), (29, 30, 42, 41), (30, 31, 43, 42), (31, 32, 44, 43), (32, 33, 45, 44), (33, 34, 46, 45), (34, 35, 47, 46), (35, 24, 36, 47), (36, 37, 49, 48), (37, 38, 50, 49), (38, 39, 51, 50), (39, 40, 52, 51), (40, 41, 53, 52), (41, 42, 54, 53), (42, 43, 55, 54), (43, 44, 56, 55), (44, 45, 57, 56), (45, 46, 58, 57), (46, 47, 59, 58), (47, 36, 48, 59)])
me_wholeshortbentbareleg0.polygons.foreach_set('material_index', [2, 2, 2, 2, 2, 2, 2, 2, 2, 2, 2, 2, 2, 2, 2, 2, 2, 2, 2, 2, 2, 2, 2, 2, 2, 2, 2, 2, 2, 2, 2, 2, 2, 2, 2, 2, 2, 2, 2, 2, 2, 2, 2, 2, 2, 2, 2, 2, 2, 2])
me_wholeshortbentbareleg0.materials.append(mat_deepwarmshoulderfeathers)
me_wholeshortbentbareleg0.materials.append(mat_darkfoldedfeatherandbill)
me_wholeshortbentbareleg0.materials.append(mat_baremutedneckandleg)
me_wholeshortbentbareleg0.materials.append(mat_paleshoulderruff)
me_wholeshortbentbareleg0.update()
me_wholethreeforwardlobedandreartoefoot0 = bpy.data.meshes.new('WholeThreeForwardLobedAndRearToeFoot0')
me_wholethreeforwardlobedandreartoefoot0.from_pydata([(-0.33, -0.08262, 0.0), (-0.32, -0.1326, 0.0), (-0.28, -0.1426, 0.0), (-0.225, -0.05262, 0.0), (-0.215, -0.2126, 0.0), (-0.18, -0.2526, 0.0), (-0.145, -0.2126, 0.0), (-0.135, -0.05262, 0.0), (-0.08, -0.1426, 0.0), (-0.04, -0.1326, 0.0), (-0.03, -0.08262, 0.0), (-0.14, 0.06238, 0.0), (-0.105, 0.1774, 0.0), (-0.135, 0.2074, 0.0), (-0.18, 0.1324, 0.0), (-0.225, 0.2074, 0.0), (-0.255, 0.1774, 0.0), (-0.22, 0.06238, 0.0), (-0.33, -0.08262, 0.06), (-0.32, -0.1326, 0.06), (-0.28, -0.1426, 0.06), (-0.225, -0.05262, 0.06), (-0.215, -0.2126, 0.06), (-0.18, -0.2526, 0.06), (-0.145, -0.2126, 0.06), (-0.135, -0.05262, 0.06), (-0.08, -0.1426, 0.06), (-0.04, -0.1326, 0.06), (-0.03, -0.08262, 0.06), (-0.14, 0.06238, 0.06), (-0.105, 0.1774, 0.06), (-0.135, 0.2074, 0.06), (-0.18, 0.1324, 0.06), (-0.225, 0.2074, 0.06), (-0.255, 0.1774, 0.06), (-0.22, 0.06238, 0.06)], [], [(1, 0, 17), (35, 18, 19), (2, 1, 17), (35, 19, 20), (3, 2, 17), (35, 20, 21), (4, 3, 17), (35, 21, 22), (5, 4, 17), (35, 22, 23), (6, 5, 17), (35, 23, 24), (7, 6, 17), (35, 24, 25), (9, 8, 7), (25, 26, 27), (9, 7, 17), (35, 25, 27), (10, 9, 17), (35, 27, 28), (11, 10, 17), (35, 28, 29), (12, 11, 17), (35, 29, 30), (13, 12, 17), (35, 30, 31), (14, 13, 17), (35, 31, 32), (15, 14, 17), (35, 32, 33), (17, 16, 15), (33, 34, 35), (0, 1, 19, 18), (1, 2, 20, 19), (2, 3, 21, 20), (3, 4, 22, 21), (4, 5, 23, 22), (5, 6, 24, 23), (6, 7, 25, 24), (7, 8, 26, 25), (8, 9, 27, 26), (9, 10, 28, 27), (10, 11, 29, 28), (11, 12, 30, 29), (12, 13, 31, 30), (13, 14, 32, 31), (14, 15, 33, 32), (15, 16, 34, 33), (16, 17, 35, 34), (17, 0, 18, 35)])
me_wholethreeforwardlobedandreartoefoot0.polygons.foreach_set('material_index', [1, 1, 1, 1, 1, 1, 1, 1, 1, 1, 1, 1, 1, 1, 1, 1, 1, 1, 1, 1, 1, 1, 1, 1, 1, 1, 1, 1, 1, 1, 1, 1, 1, 1, 1, 1, 1, 1, 1, 1, 1, 1, 1, 1, 1, 1, 1, 1, 1, 1])
me_wholethreeforwardlobedandreartoefoot0.materials.append(mat_deepwarmshoulderfeathers)
me_wholethreeforwardlobedandreartoefoot0.materials.append(mat_darkfoldedfeatherandbill)
me_wholethreeforwardlobedandreartoefoot0.materials.append(mat_baremutedneckandleg)
me_wholethreeforwardlobedandreartoefoot0.materials.append(mat_paleshoulderruff)
me_wholethreeforwardlobedandreartoefoot0.update()
me_wholesmallbaldheadeye0 = bpy.data.meshes.new('WholeSmallBaldHeadEye0')
me_wholesmallbaldheadeye0.from_pydata([(-0.1, -0.4776, 1.785), (-0.1, -0.4795, 1.791), (-0.1, -0.4845, 1.795), (-0.1, -0.4907, 1.795), (-0.1, -0.4957, 1.791), (-0.1, -0.4976, 1.785), (-0.1, -0.4957, 1.779), (-0.1, -0.4907, 1.775), (-0.1, -0.4845, 1.775), (-0.1, -0.4795, 1.779), (-0.124, -0.4626, 1.785), (-0.124, -0.4674, 1.8), (-0.124, -0.4799, 1.809), (-0.124, -0.4953, 1.809), (-0.124, -0.5078, 1.8), (-0.124, -0.5126, 1.785), (-0.124, -0.5078, 1.77), (-0.124, -0.4953, 1.761), (-0.124, -0.4799, 1.761), (-0.124, -0.4674, 1.77), (-0.138, -0.4726, 1.785), (-0.138, -0.4755, 1.794), (-0.138, -0.483, 1.799), (-0.138, -0.4923, 1.799), (-0.138, -0.4998, 1.794), (-0.138, -0.5026, 1.785), (-0.138, -0.4998, 1.776), (-0.138, -0.4923, 1.771), (-0.138, -0.483, 1.771), (-0.138, -0.4755, 1.776), (-0.141, -0.4846, 1.785), (-0.141, -0.4852, 1.787), (-0.141, -0.4867, 1.788), (-0.141, -0.4885, 1.788), (-0.141, -0.49, 1.787), (-0.141, -0.4906, 1.785), (-0.141, -0.49, 1.783), (-0.141, -0.4885, 1.782), (-0.141, -0.4867, 1.782), (-0.141, -0.4852, 1.783)], [], [(0, 1, 2, 3, 4, 5, 6, 7, 8, 9), (39, 38, 37, 36, 35, 34, 33, 32, 31, 30), (10, 11, 1, 0), (11, 12, 2, 1), (12, 13, 3, 2), (13, 14, 4, 3), (14, 15, 5, 4), (15, 16, 6, 5), (16, 17, 7, 6), (17, 18, 8, 7), (18, 19, 9, 8), (19, 10, 0, 9), (20, 21, 11, 10), (21, 22, 12, 11), (22, 23, 13, 12), (23, 24, 14, 13), (24, 25, 15, 14), (25, 26, 16, 15), (26, 27, 17, 16), (27, 28, 18, 17), (28, 29, 19, 18), (29, 20, 10, 19), (30, 31, 21, 20), (31, 32, 22, 21), (32, 33, 23, 22), (33, 34, 24, 23), (34, 35, 25, 24), (35, 36, 26, 25), (36, 37, 27, 26), (37, 38, 28, 27), (38, 39, 29, 28), (39, 30, 20, 29)])
me_wholesmallbaldheadeye0.polygons.foreach_set('material_index', [1, 1, 1, 1, 1, 1, 1, 1, 1, 1, 1, 1, 1, 1, 1, 1, 1, 1, 1, 1, 1, 1, 1, 1, 1, 1, 1, 1, 1, 1, 1, 1])
me_wholesmallbaldheadeye0.materials.append(mat_deepwarmshoulderfeathers)
me_wholesmallbaldheadeye0.materials.append(mat_darkfoldedfeatherandbill)
me_wholesmallbaldheadeye0.materials.append(mat_baremutedneckandleg)
me_wholesmallbaldheadeye0.materials.append(mat_paleshoulderruff)
me_wholesmallbaldheadeye0.update()
me_wholelongdroopingfoldedwing1 = bpy.data.meshes.new('WholeLongDroopingFoldedWing1')
me_wholelongdroopingfoldedwing1.from_pydata([(0.29, 0.1274, 1.18), (0.2836, 0.1881, 1.18), (0.2655, 0.2368, 1.18), (0.2395, 0.2639, 1.18), (0.2105, 0.2639, 1.18), (0.1845, 0.2368, 1.18), (0.1664, 0.1881, 1.18), (0.16, 0.1274, 1.18), (0.1664, 0.06664, 1.18), (0.1845, 0.01793, 1.18), (0.2105, -0.009105, 1.18), (0.2395, -0.009105, 1.18), (0.2655, 0.01793, 1.18), (0.2836, 0.06664, 1.18), (0.43, 0.1574, 1.06), (0.4206, 0.2572, 1.06), (0.3942, 0.3372, 1.06), (0.3561, 0.3816, 1.06), (0.3139, 0.3816, 1.06), (0.2758, 0.3372, 1.06), (0.2494, 0.2572, 1.06), (0.24, 0.1574, 1.06), (0.2494, 0.05759, 1.06), (0.2758, -0.02244, 1.06), (0.3139, -0.06685, 1.06), (0.3561, -0.06685, 1.06), (0.3942, -0.02244, 1.06), (0.4206, 0.05759, 1.06), (0.462, 0.2274, 0.83), (0.4529, 0.3402, 0.83), (0.4274, 0.4307, 0.83), (0.3905, 0.4809, 0.83), (0.3495, 0.4809, 0.83), (0.3126, 0.4307, 0.83), (0.2871, 0.3402, 0.83), (0.278, 0.2274, 0.83), (0.2871, 0.1146, 0.83), (0.3126, 0.02411, 0.83), (0.3495, -0.0261, 0.83), (0.3905, -0.0261, 0.83), (0.4274, 0.02411, 0.83), (0.4529, 0.1146, 0.83), (0.407, 0.3074, 0.59), (0.3999, 0.4072, 0.59), (0.3799, 0.4872, 0.59), (0.351, 0.5316, 0.59), (0.319, 0.5316, 0.59), (0.2901, 0.4872, 0.59), (0.2701, 0.4072, 0.59), (0.263, 0.3074, 0.59), (0.2701, 0.2076, 0.59), (0.2901, 0.1276, 0.59), (0.319, 0.08315, 0.59), (0.351, 0.08315, 0.59), (0.3799, 0.1276, 0.59), (0.3999, 0.2076, 0.59), (0.275, 0.4274, 0.4), (0.271, 0.4925, 0.4), (0.2599, 0.5447, 0.4), (0.2439, 0.5736, 0.4), (0.2261, 0.5736, 0.4), (0.2101, 0.5447, 0.4), (0.199, 0.4925, 0.4), (0.195, 0.4274, 0.4), (0.199, 0.3623, 0.4), (0.2101, 0.3101, 0.4), (0.2261, 0.2811, 0.4), (0.2439, 0.2811, 0.4), (0.2599, 0.3101, 0.4), (0.271, 0.3623, 0.4), (0.148, 0.5174, 0.3), (0.1472, 0.5282, 0.3), (0.145, 0.5369, 0.3), (0.1418, 0.5418, 0.3), (0.1382, 0.5418, 0.3), (0.135, 0.5369, 0.3), (0.1328, 0.5282, 0.3), (0.132, 0.5174, 0.3), (0.1328, 0.5065, 0.3), (0.135, 0.4978, 0.3), (0.1382, 0.493, 0.3), (0.1418, 0.493, 0.3), (0.145, 0.4978, 0.3), (0.1472, 0.5065, 0.3)], [], [(0, 1, 2, 3, 4, 5, 6, 7, 8, 9, 10, 11, 12, 13), (83, 82, 81, 80, 79, 78, 77, 76, 75, 74, 73, 72, 71, 70), (14, 15, 1, 0), (15, 16, 2, 1), (16, 17, 3, 2), (17, 18, 4, 3), (18, 19, 5, 4), (19, 20, 6, 5), (20, 21, 7, 6), (21, 22, 8, 7), (22, 23, 9, 8), (23, 24, 10, 9), (24, 25, 11, 10), (25, 26, 12, 11), (26, 27, 13, 12), (27, 14, 0, 13), (28, 29, 15, 14), (29, 30, 16, 15), (30, 31, 17, 16), (31, 32, 18, 17), (32, 33, 19, 18), (33, 34, 20, 19), (34, 35, 21, 20), (35, 36, 22, 21), (36, 37, 23, 22), (37, 38, 24, 23), (38, 39, 25, 24), (39, 40, 26, 25), (40, 41, 27, 26), (41, 28, 14, 27), (42, 43, 29, 28), (43, 44, 30, 29), (44, 45, 31, 30), (45, 46, 32, 31), (46, 47, 33, 32), (47, 48, 34, 33), (48, 49, 35, 34), (49, 50, 36, 35), (50, 51, 37, 36), (51, 52, 38, 37), (52, 53, 39, 38), (53, 54, 40, 39), (54, 55, 41, 40), (55, 42, 28, 41), (56, 57, 43, 42), (57, 58, 44, 43), (58, 59, 45, 44), (59, 60, 46, 45), (60, 61, 47, 46), (61, 62, 48, 47), (62, 63, 49, 48), (63, 64, 50, 49), (64, 65, 51, 50), (65, 66, 52, 51), (66, 67, 53, 52), (67, 68, 54, 53), (68, 69, 55, 54), (69, 56, 42, 55), (70, 71, 57, 56), (71, 72, 58, 57), (72, 73, 59, 58), (73, 74, 60, 59), (74, 75, 61, 60), (75, 76, 62, 61), (76, 77, 63, 62), (77, 78, 64, 63), (78, 79, 65, 64), (79, 80, 66, 65), (80, 81, 67, 66), (81, 82, 68, 67), (82, 83, 69, 68), (83, 70, 56, 69)])
me_wholelongdroopingfoldedwing1.polygons.foreach_set('material_index', [1, 1, 1, 1, 1, 1, 1, 1, 1, 1, 1, 1, 1, 1, 1, 1, 1, 1, 1, 1, 1, 1, 1, 1, 1, 1, 1, 1, 1, 1, 1, 1, 1, 1, 1, 1, 1, 1, 1, 1, 1, 1, 1, 1, 1, 1, 1, 1, 1, 1, 1, 1, 1, 1, 1, 1, 1, 1, 1, 1, 1, 1, 1, 1, 1, 1, 1, 1, 1, 1, 1, 1])
me_wholelongdroopingfoldedwing1.materials.append(mat_deepwarmshoulderfeathers)
me_wholelongdroopingfoldedwing1.materials.append(mat_darkfoldedfeatherandbill)
me_wholelongdroopingfoldedwing1.materials.append(mat_baremutedneckandleg)
me_wholelongdroopingfoldedwing1.materials.append(mat_paleshoulderruff)
me_wholelongdroopingfoldedwing1.update()
me_wholeshortbentbareleg1 = bpy.data.meshes.new('WholeShortBentBareLeg1')
me_wholeshortbentbareleg1.from_pydata([(0.225, 0.002385, 0.035), (0.219, 0.03238, 0.035), (0.2025, 0.05435, 0.035), (0.18, 0.06238, 0.035), (0.1575, 0.05435, 0.035), (0.141, 0.03238, 0.035), (0.135, 0.002385, 0.035), (0.141, -0.02762, 0.035), (0.1575, -0.04958, 0.035), (0.18, -0.05762, 0.035), (0.2025, -0.04958, 0.035), (0.219, -0.02762, 0.035), (0.22, 0.05238, 0.13), (0.2146, 0.07488, 0.13), (0.2, 0.09136, 0.13), (0.18, 0.09738, 0.13), (0.16, 0.09136, 0.13), (0.1454, 0.07488, 0.13), (0.14, 0.05238, 0.13), (0.1454, 0.02988, 0.13), (0.16, 0.01341, 0.13), (0.18, 0.007385, 0.13), (0.2, 0.01341, 0.13), (0.2146, 0.02988, 0.13), (0.235, 0.1274, 0.24), (0.229, 0.1524, 0.24), (0.2125, 0.1707, 0.24), (0.19, 0.1774, 0.24), (0.1675, 0.1707, 0.24), (0.151, 0.1524, 0.24), (0.145, 0.1274, 0.24), (0.151, 0.1024, 0.24), (0.1675, 0.08408, 0.24), (0.19, 0.07738, 0.24), (0.2125, 0.08408, 0.24), (0.229, 0.1024, 0.24), (0.23, 0.1574, 0.36), (0.222, 0.1899, 0.36), (0.2, 0.2137, 0.36), (0.17, 0.2224, 0.36), (0.14, 0.2137, 0.36), (0.118, 0.1899, 0.36), (0.11, 0.1574, 0.36), (0.118, 0.1249, 0.36), (0.14, 0.1011, 0.36), (0.17, 0.09238, 0.36), (0.2, 0.1011, 0.36), (0.222, 0.1249, 0.36), (0.215, 0.1574, 0.48), (0.205, 0.1924, 0.48), (0.1775, 0.218, 0.48), (0.14, 0.2274, 0.48), (0.1025, 0.218, 0.48), (0.07505, 0.1924, 0.48), (0.065, 0.1574, 0.48), (0.07505, 0.1224, 0.48), (0.1025, 0.09676, 0.48), (0.14, 0.08738, 0.48), (0.1775, 0.09676, 0.48), (0.205, 0.1224, 0.48)], [], [(11, 10, 9, 8, 7, 6, 5, 4, 3, 2, 1, 0), (48, 49, 50, 51, 52, 53, 54, 55, 56, 57, 58, 59), (0, 1, 13, 12), (1, 2, 14, 13), (2, 3, 15, 14), (3, 4, 16, 15), (4, 5, 17, 16), (5, 6, 18, 17), (6, 7, 19, 18), (7, 8, 20, 19), (8, 9, 21, 20), (9, 10, 22, 21), (10, 11, 23, 22), (11, 0, 12, 23), (12, 13, 25, 24), (13, 14, 26, 25), (14, 15, 27, 26), (15, 16, 28, 27), (16, 17, 29, 28), (17, 18, 30, 29), (18, 19, 31, 30), (19, 20, 32, 31), (20, 21, 33, 32), (21, 22, 34, 33), (22, 23, 35, 34), (23, 12, 24, 35), (24, 25, 37, 36), (25, 26, 38, 37), (26, 27, 39, 38), (27, 28, 40, 39), (28, 29, 41, 40), (29, 30, 42, 41), (30, 31, 43, 42), (31, 32, 44, 43), (32, 33, 45, 44), (33, 34, 46, 45), (34, 35, 47, 46), (35, 24, 36, 47), (36, 37, 49, 48), (37, 38, 50, 49), (38, 39, 51, 50), (39, 40, 52, 51), (40, 41, 53, 52), (41, 42, 54, 53), (42, 43, 55, 54), (43, 44, 56, 55), (44, 45, 57, 56), (45, 46, 58, 57), (46, 47, 59, 58), (47, 36, 48, 59)])
me_wholeshortbentbareleg1.polygons.foreach_set('material_index', [2, 2, 2, 2, 2, 2, 2, 2, 2, 2, 2, 2, 2, 2, 2, 2, 2, 2, 2, 2, 2, 2, 2, 2, 2, 2, 2, 2, 2, 2, 2, 2, 2, 2, 2, 2, 2, 2, 2, 2, 2, 2, 2, 2, 2, 2, 2, 2, 2, 2])
me_wholeshortbentbareleg1.materials.append(mat_deepwarmshoulderfeathers)
me_wholeshortbentbareleg1.materials.append(mat_darkfoldedfeatherandbill)
me_wholeshortbentbareleg1.materials.append(mat_baremutedneckandleg)
me_wholeshortbentbareleg1.materials.append(mat_paleshoulderruff)
me_wholeshortbentbareleg1.update()
me_wholethreeforwardlobedandreartoefoot1 = bpy.data.meshes.new('WholeThreeForwardLobedAndRearToeFoot1')
me_wholethreeforwardlobedandreartoefoot1.from_pydata([(0.03, -0.08262, 0.0), (0.04, -0.1326, 0.0), (0.08, -0.1426, 0.0), (0.135, -0.05262, 0.0), (0.145, -0.2126, 0.0), (0.18, -0.2526, 0.0), (0.215, -0.2126, 0.0), (0.225, -0.05262, 0.0), (0.28, -0.1426, 0.0), (0.32, -0.1326, 0.0), (0.33, -0.08262, 0.0), (0.22, 0.06238, 0.0), (0.255, 0.1774, 0.0), (0.225, 0.2074, 0.0), (0.18, 0.1324, 0.0), (0.135, 0.2074, 0.0), (0.105, 0.1774, 0.0), (0.14, 0.06238, 0.0), (0.03, -0.08262, 0.06), (0.04, -0.1326, 0.06), (0.08, -0.1426, 0.06), (0.135, -0.05262, 0.06), (0.145, -0.2126, 0.06), (0.18, -0.2526, 0.06), (0.215, -0.2126, 0.06), (0.225, -0.05262, 0.06), (0.28, -0.1426, 0.06), (0.32, -0.1326, 0.06), (0.33, -0.08262, 0.06), (0.22, 0.06238, 0.06), (0.255, 0.1774, 0.06), (0.225, 0.2074, 0.06), (0.18, 0.1324, 0.06), (0.135, 0.2074, 0.06), (0.105, 0.1774, 0.06), (0.14, 0.06238, 0.06)], [], [(1, 0, 17), (35, 18, 19), (2, 1, 17), (35, 19, 20), (3, 2, 17), (35, 20, 21), (4, 3, 17), (35, 21, 22), (5, 4, 17), (35, 22, 23), (6, 5, 17), (35, 23, 24), (7, 6, 17), (35, 24, 25), (9, 8, 7), (25, 26, 27), (9, 7, 17), (35, 25, 27), (10, 9, 17), (35, 27, 28), (11, 10, 17), (35, 28, 29), (12, 11, 17), (35, 29, 30), (13, 12, 17), (35, 30, 31), (14, 13, 17), (35, 31, 32), (15, 14, 17), (35, 32, 33), (17, 16, 15), (33, 34, 35), (0, 1, 19, 18), (1, 2, 20, 19), (2, 3, 21, 20), (3, 4, 22, 21), (4, 5, 23, 22), (5, 6, 24, 23), (6, 7, 25, 24), (7, 8, 26, 25), (8, 9, 27, 26), (9, 10, 28, 27), (10, 11, 29, 28), (11, 12, 30, 29), (12, 13, 31, 30), (13, 14, 32, 31), (14, 15, 33, 32), (15, 16, 34, 33), (16, 17, 35, 34), (17, 0, 18, 35)])
me_wholethreeforwardlobedandreartoefoot1.polygons.foreach_set('material_index', [1, 1, 1, 1, 1, 1, 1, 1, 1, 1, 1, 1, 1, 1, 1, 1, 1, 1, 1, 1, 1, 1, 1, 1, 1, 1, 1, 1, 1, 1, 1, 1, 1, 1, 1, 1, 1, 1, 1, 1, 1, 1, 1, 1, 1, 1, 1, 1, 1, 1])
me_wholethreeforwardlobedandreartoefoot1.materials.append(mat_deepwarmshoulderfeathers)
me_wholethreeforwardlobedandreartoefoot1.materials.append(mat_darkfoldedfeatherandbill)
me_wholethreeforwardlobedandreartoefoot1.materials.append(mat_baremutedneckandleg)
me_wholethreeforwardlobedandreartoefoot1.materials.append(mat_paleshoulderruff)
me_wholethreeforwardlobedandreartoefoot1.update()
me_wholesmallbaldheadeye1 = bpy.data.meshes.new('WholeSmallBaldHeadEye1')
me_wholesmallbaldheadeye1.from_pydata([(0.1, -0.4776, 1.785), (0.1, -0.4795, 1.791), (0.1, -0.4845, 1.795), (0.1, -0.4907, 1.795), (0.1, -0.4957, 1.791), (0.1, -0.4976, 1.785), (0.1, -0.4957, 1.779), (0.1, -0.4907, 1.775), (0.1, -0.4845, 1.775), (0.1, -0.4795, 1.779), (0.124, -0.4626, 1.785), (0.124, -0.4674, 1.8), (0.124, -0.4799, 1.809), (0.124, -0.4953, 1.809), (0.124, -0.5078, 1.8), (0.124, -0.5126, 1.785), (0.124, -0.5078, 1.77), (0.124, -0.4953, 1.761), (0.124, -0.4799, 1.761), (0.124, -0.4674, 1.77), (0.138, -0.4726, 1.785), (0.138, -0.4755, 1.794), (0.138, -0.483, 1.799), (0.138, -0.4923, 1.799), (0.138, -0.4998, 1.794), (0.138, -0.5026, 1.785), (0.138, -0.4998, 1.776), (0.138, -0.4923, 1.771), (0.138, -0.483, 1.771), (0.138, -0.4755, 1.776), (0.141, -0.4846, 1.785), (0.141, -0.4852, 1.787), (0.141, -0.4867, 1.788), (0.141, -0.4885, 1.788), (0.141, -0.49, 1.787), (0.141, -0.4906, 1.785), (0.141, -0.49, 1.783), (0.141, -0.4885, 1.782), (0.141, -0.4867, 1.782), (0.141, -0.4852, 1.783)], [], [(9, 8, 7, 6, 5, 4, 3, 2, 1, 0), (30, 31, 32, 33, 34, 35, 36, 37, 38, 39), (0, 1, 11, 10), (1, 2, 12, 11), (2, 3, 13, 12), (3, 4, 14, 13), (4, 5, 15, 14), (5, 6, 16, 15), (6, 7, 17, 16), (7, 8, 18, 17), (8, 9, 19, 18), (9, 0, 10, 19), (10, 11, 21, 20), (11, 12, 22, 21), (12, 13, 23, 22), (13, 14, 24, 23), (14, 15, 25, 24), (15, 16, 26, 25), (16, 17, 27, 26), (17, 18, 28, 27), (18, 19, 29, 28), (19, 10, 20, 29), (20, 21, 31, 30), (21, 22, 32, 31), (22, 23, 33, 32), (23, 24, 34, 33), (24, 25, 35, 34), (25, 26, 36, 35), (26, 27, 37, 36), (27, 28, 38, 37), (28, 29, 39, 38), (29, 20, 30, 39)])
me_wholesmallbaldheadeye1.polygons.foreach_set('material_index', [1, 1, 1, 1, 1, 1, 1, 1, 1, 1, 1, 1, 1, 1, 1, 1, 1, 1, 1, 1, 1, 1, 1, 1, 1, 1, 1, 1, 1, 1, 1, 1])
me_wholesmallbaldheadeye1.materials.append(mat_deepwarmshoulderfeathers)
me_wholesmallbaldheadeye1.materials.append(mat_darkfoldedfeatherandbill)
me_wholesmallbaldheadeye1.materials.append(mat_baremutedneckandleg)
me_wholesmallbaldheadeye1.materials.append(mat_paleshoulderruff)
me_wholesmallbaldheadeye1.update()
me_wholeshortdownturnedhookbill = bpy.data.meshes.new('WholeShortDownturnedHookBill')
me_wholeshortdownturnedhookbill.from_pydata([(0.07, -0.5226, 1.77), (0.06062, -0.5226, 1.737), (0.035, -0.5226, 1.714), (0.0, -0.5226, 1.705), (-0.035, -0.5226, 1.714), (-0.06062, -0.5226, 1.737), (-0.07, -0.5226, 1.77), (-0.06062, -0.5226, 1.803), (-0.035, -0.5226, 1.826), (0.0, -0.5226, 1.835), (0.035, -0.5226, 1.826), (0.06062, -0.5226, 1.803), (0.073, -0.6126, 1.77), (0.06322, -0.6048, 1.737), (0.0365, -0.599, 1.713), (0.0, -0.5969, 1.704), (-0.0365, -0.599, 1.713), (-0.06322, -0.6048, 1.737), (-0.073, -0.6126, 1.77), (-0.06322, -0.6205, 1.803), (-0.0365, -0.6262, 1.827), (0.0, -0.6283, 1.836), (0.0365, -0.6262, 1.827), (0.06322, -0.6205, 1.803), (0.055, -0.7126, 1.725), (0.04763, -0.6941, 1.703), (0.0275, -0.6805, 1.688), (0.0, -0.6755, 1.682), (-0.0275, -0.6805, 1.688), (-0.04763, -0.6941, 1.703), (-0.055, -0.7126, 1.725), (-0.04763, -0.7312, 1.747), (-0.0275, -0.7447, 1.762), (0.0, -0.7497, 1.768), (0.0275, -0.7447, 1.762), (0.04763, -0.7312, 1.747), (0.032, -0.7526, 1.65), (0.02771, -0.7352, 1.648), (0.016, -0.7225, 1.647), (0.0, -0.7178, 1.646), (-0.016, -0.7225, 1.647), (-0.02771, -0.7352, 1.648), (-0.032, -0.7526, 1.65), (-0.02771, -0.77, 1.652), (-0.016, -0.7827, 1.653), (0.0, -0.7874, 1.654), (0.016, -0.7827, 1.653), (0.02771, -0.77, 1.652), (0.007, -0.7276, 1.595), (0.006062, -0.7231, 1.597), (0.0035, -0.7197, 1.599), (0.0, -0.7185, 1.599), (-0.0035, -0.7197, 1.599), (-0.006062, -0.7231, 1.597), (-0.007, -0.7276, 1.595), (-0.006062, -0.7322, 1.593), (-0.0035, -0.7355, 1.591), (0.0, -0.7367, 1.591), (0.0035, -0.7355, 1.591), (0.006062, -0.7322, 1.593)], [], [(0, 1, 2, 3, 4, 5, 6, 7, 8, 9, 10, 11), (59, 58, 57, 56, 55, 54, 53, 52, 51, 50, 49, 48), (12, 13, 1, 0), (13, 14, 2, 1), (14, 15, 3, 2), (15, 16, 4, 3), (16, 17, 5, 4), (17, 18, 6, 5), (18, 19, 7, 6), (19, 20, 8, 7), (20, 21, 9, 8), (21, 22, 10, 9), (22, 23, 11, 10), (23, 12, 0, 11), (24, 25, 13, 12), (25, 26, 14, 13), (26, 27, 15, 14), (27, 28, 16, 15), (28, 29, 17, 16), (29, 30, 18, 17), (30, 31, 19, 18), (31, 32, 20, 19), (32, 33, 21, 20), (33, 34, 22, 21), (34, 35, 23, 22), (35, 24, 12, 23), (36, 37, 25, 24), (37, 38, 26, 25), (38, 39, 27, 26), (39, 40, 28, 27), (40, 41, 29, 28), (41, 42, 30, 29), (42, 43, 31, 30), (43, 44, 32, 31), (44, 45, 33, 32), (45, 46, 34, 33), (46, 47, 35, 34), (47, 36, 24, 35), (48, 49, 37, 36), (49, 50, 38, 37), (50, 51, 39, 38), (51, 52, 40, 39), (52, 53, 41, 40), (53, 54, 42, 41), (54, 55, 43, 42), (55, 56, 44, 43), (56, 57, 45, 44), (57, 58, 46, 45), (58, 59, 47, 46), (59, 48, 36, 47)])
me_wholeshortdownturnedhookbill.polygons.foreach_set('material_index', [1, 1, 1, 1, 1, 1, 1, 1, 1, 1, 1, 1, 1, 1, 1, 1, 1, 1, 1, 1, 1, 1, 1, 1, 1, 1, 1, 1, 1, 1, 1, 1, 1, 1, 1, 1, 1, 1, 1, 1, 1, 1, 1, 1, 1, 1, 1, 1, 1, 1])
me_wholeshortdownturnedhookbill.materials.append(mat_deepwarmshoulderfeathers)
me_wholeshortdownturnedhookbill.materials.append(mat_darkfoldedfeatherandbill)
me_wholeshortdownturnedhookbill.materials.append(mat_baremutedneckandleg)
me_wholeshortdownturnedhookbill.materials.append(mat_paleshoulderruff)
me_wholeshortdownturnedhookbill.update()
me_wholeshortbroadtaperedreartail = bpy.data.meshes.new('WholeShortBroadTaperedRearTail')
me_wholeshortbroadtaperedreartail.from_pydata([(0.11, 0.2874, 0.41), (0.09526, 0.2874, 0.45), (0.055, 0.2874, 0.4793), (0.0, 0.2874, 0.49), (-0.055, 0.2874, 0.4793), (-0.09526, 0.2874, 0.45), (-0.11, 0.2874, 0.41), (-0.09526, 0.2874, 0.37), (-0.055, 0.2874, 0.3407), (0.0, 0.2874, 0.33), (0.055, 0.2874, 0.3407), (0.09526, 0.2874, 0.37), (0.15, 0.4874, 0.33), (0.1299, 0.4874, 0.365), (0.075, 0.4874, 0.3906), (0.0, 0.4874, 0.4), (-0.075, 0.4874, 0.3906), (-0.1299, 0.4874, 0.365), (-0.15, 0.4874, 0.33), (-0.1299, 0.4874, 0.295), (-0.075, 0.4874, 0.2694), (0.0, 0.4874, 0.26), (0.075, 0.4874, 0.2694), (0.1299, 0.4874, 0.295), (0.12, 0.6974, 0.24), (0.1039, 0.6974, 0.2625), (0.06, 0.6974, 0.279), (0.0, 0.6974, 0.285), (-0.06, 0.6974, 0.279), (-0.1039, 0.6974, 0.2625), (-0.12, 0.6974, 0.24), (-0.1039, 0.6974, 0.2175), (-0.06, 0.6974, 0.201), (0.0, 0.6974, 0.195), (0.06, 0.6974, 0.201), (0.1039, 0.6974, 0.2175), (0.04, 0.7874, 0.2), (0.03464, 0.7874, 0.206), (0.02, 0.7874, 0.2104), (0.0, 0.7874, 0.212), (-0.02, 0.7874, 0.2104), (-0.03464, 0.7874, 0.206), (-0.04, 0.7874, 0.2), (-0.03464, 0.7874, 0.194), (-0.02, 0.7874, 0.1896), (0.0, 0.7874, 0.188), (0.02, 0.7874, 0.1896), (0.03464, 0.7874, 0.194)], [], [(0, 1, 2, 3, 4, 5, 6, 7, 8, 9, 10, 11), (47, 46, 45, 44, 43, 42, 41, 40, 39, 38, 37, 36), (12, 13, 1, 0), (13, 14, 2, 1), (14, 15, 3, 2), (15, 16, 4, 3), (16, 17, 5, 4), (17, 18, 6, 5), (18, 19, 7, 6), (19, 20, 8, 7), (20, 21, 9, 8), (21, 22, 10, 9), (22, 23, 11, 10), (23, 12, 0, 11), (24, 25, 13, 12), (25, 26, 14, 13), (26, 27, 15, 14), (27, 28, 16, 15), (28, 29, 17, 16), (29, 30, 18, 17), (30, 31, 19, 18), (31, 32, 20, 19), (32, 33, 21, 20), (33, 34, 22, 21), (34, 35, 23, 22), (35, 24, 12, 23), (36, 37, 25, 24), (37, 38, 26, 25), (38, 39, 27, 26), (39, 40, 28, 27), (40, 41, 29, 28), (41, 42, 30, 29), (42, 43, 31, 30), (43, 44, 32, 31), (44, 45, 33, 32), (45, 46, 34, 33), (46, 47, 35, 34), (47, 36, 24, 35)])
me_wholeshortbroadtaperedreartail.polygons.foreach_set('material_index', [1, 1, 1, 1, 1, 1, 1, 1, 1, 1, 1, 1, 1, 1, 1, 1, 1, 1, 1, 1, 1, 1, 1, 1, 1, 1, 1, 1, 1, 1, 1, 1, 1, 1, 1, 1, 1, 1])
me_wholeshortbroadtaperedreartail.materials.append(mat_deepwarmshoulderfeathers)
me_wholeshortbroadtaperedreartail.materials.append(mat_darkfoldedfeatherandbill)
me_wholeshortbroadtaperedreartail.materials.append(mat_baremutedneckandleg)
me_wholeshortbroadtaperedreartail.materials.append(mat_paleshoulderruff)
me_wholeshortbroadtaperedreartail.update()

# ---- objects
ob_onewholebareneckhunchedvulture = bpy.data.objects.new('OneWholeBareNeckHunchedVulture', None)
ob_wholehunchedhighshoulderandlowtaperedrump = bpy.data.objects.new('WholeHunchedHighShoulderAndLowTaperedRump', me_wholehunchedhighshoulderandlowtaperedrump)
ob_wholeslenderbarebentneckandsmallbaldhead = bpy.data.objects.new('WholeSlenderBareBentNeckAndSmallBaldHead', me_wholeslenderbarebentneckandsmallbaldhead)
ob_wholescallopedshoulderfeatherruff = bpy.data.objects.new('WholeScallopedShoulderFeatherRuff', me_wholescallopedshoulderfeatherruff)
ob_wholelongdroopingfoldedwing0 = bpy.data.objects.new('WholeLongDroopingFoldedWing0', me_wholelongdroopingfoldedwing0)
ob_wholeshortbentbareleg0 = bpy.data.objects.new('WholeShortBentBareLeg0', me_wholeshortbentbareleg0)
ob_wholethreeforwardlobedandreartoefoot0 = bpy.data.objects.new('WholeThreeForwardLobedAndRearToeFoot0', me_wholethreeforwardlobedandreartoefoot0)
ob_wholesmallbaldheadeye0 = bpy.data.objects.new('WholeSmallBaldHeadEye0', me_wholesmallbaldheadeye0)
ob_wholelongdroopingfoldedwing1 = bpy.data.objects.new('WholeLongDroopingFoldedWing1', me_wholelongdroopingfoldedwing1)
ob_wholeshortbentbareleg1 = bpy.data.objects.new('WholeShortBentBareLeg1', me_wholeshortbentbareleg1)
ob_wholethreeforwardlobedandreartoefoot1 = bpy.data.objects.new('WholeThreeForwardLobedAndRearToeFoot1', me_wholethreeforwardlobedandreartoefoot1)
ob_wholesmallbaldheadeye1 = bpy.data.objects.new('WholeSmallBaldHeadEye1', me_wholesmallbaldheadeye1)
ob_wholeshortdownturnedhookbill = bpy.data.objects.new('WholeShortDownturnedHookBill', me_wholeshortdownturnedhookbill)
ob_wholeshortbroadtaperedreartail = bpy.data.objects.new('WholeShortBroadTaperedRearTail', me_wholeshortbroadtaperedreartail)

# ---- transforms, parenting, visibility, modifiers, constraints
ob_onewholebareneckhunchedvulture.location = (0.0, 0.0, 0.0)
ob_wholehunchedhighshoulderandlowtaperedrump.parent = ob_onewholebareneckhunchedvulture
ob_wholehunchedhighshoulderandlowtaperedrump.location = (0.0, 0.0, 0.0)
ob_wholeslenderbarebentneckandsmallbaldhead.parent = ob_onewholebareneckhunchedvulture
ob_wholeslenderbarebentneckandsmallbaldhead.location = (0.0, 0.0, 0.0)
ob_wholescallopedshoulderfeatherruff.parent = ob_onewholebareneckhunchedvulture
ob_wholescallopedshoulderfeatherruff.location = (0.0, 0.0, 0.0)
ob_wholelongdroopingfoldedwing0.parent = ob_onewholebareneckhunchedvulture
ob_wholelongdroopingfoldedwing0.location = (0.0, 0.0, 0.0)
ob_wholeshortbentbareleg0.parent = ob_onewholebareneckhunchedvulture
ob_wholeshortbentbareleg0.location = (0.0, 0.0, 0.0)
ob_wholethreeforwardlobedandreartoefoot0.parent = ob_onewholebareneckhunchedvulture
ob_wholethreeforwardlobedandreartoefoot0.location = (0.0, 0.0, 0.0)
ob_wholesmallbaldheadeye0.parent = ob_onewholebareneckhunchedvulture
ob_wholesmallbaldheadeye0.location = (0.0, 0.0, 0.0)
ob_wholelongdroopingfoldedwing1.parent = ob_onewholebareneckhunchedvulture
ob_wholelongdroopingfoldedwing1.location = (0.0, 0.0, 0.0)
ob_wholeshortbentbareleg1.parent = ob_onewholebareneckhunchedvulture
ob_wholeshortbentbareleg1.location = (0.0, 0.0, 0.0)
ob_wholethreeforwardlobedandreartoefoot1.parent = ob_onewholebareneckhunchedvulture
ob_wholethreeforwardlobedandreartoefoot1.location = (0.0, 0.0, 0.0)
ob_wholesmallbaldheadeye1.parent = ob_onewholebareneckhunchedvulture
ob_wholesmallbaldheadeye1.location = (0.0, 0.0, 0.0)
ob_wholeshortdownturnedhookbill.parent = ob_onewholebareneckhunchedvulture
ob_wholeshortdownturnedhookbill.location = (0.0, 0.0, 0.0)
ob_wholeshortbroadtaperedreartail.parent = ob_onewholebareneckhunchedvulture
ob_wholeshortbroadtaperedreartail.location = (0.0, 0.0, 0.0)

# ---- collection membership
scene.collection.objects.link(ob_onewholebareneckhunchedvulture)
scene.collection.objects.link(ob_wholehunchedhighshoulderandlowtaperedrump)
scene.collection.objects.link(ob_wholeslenderbarebentneckandsmallbaldhead)
scene.collection.objects.link(ob_wholescallopedshoulderfeatherruff)
scene.collection.objects.link(ob_wholelongdroopingfoldedwing0)
scene.collection.objects.link(ob_wholeshortbentbareleg0)
scene.collection.objects.link(ob_wholethreeforwardlobedandreartoefoot0)
scene.collection.objects.link(ob_wholesmallbaldheadeye0)
scene.collection.objects.link(ob_wholelongdroopingfoldedwing1)
scene.collection.objects.link(ob_wholeshortbentbareleg1)
scene.collection.objects.link(ob_wholethreeforwardlobedandreartoefoot1)
scene.collection.objects.link(ob_wholesmallbaldheadeye1)
scene.collection.objects.link(ob_wholeshortdownturnedhookbill)
scene.collection.objects.link(ob_wholeshortbroadtaperedreartail)

# ---- scene / render settings (as saved in the file)
scene.frame_start = 1; scene.frame_end = 250; scene.frame_set(1)
scene.render.engine = 'CYCLES'
scene.render.use_compositing = False
scene.cycles.use_denoising = False
scene.cycles.samples = 128
scene.cycles.use_adaptive_sampling = False
scene.cycles.seed = 17
bpy.context.view_layer.update()

# ---- added for rendering (the .blend has no active camera and no usable light): camera, sun
cam_auto = bpy.data.cameras.new('AutoCamera')
cam_auto.lens = 50.0
cam_auto.sensor_width = 36.0
cam_auto.clip_end = 1000.0
ob_auto_camera = bpy.data.objects.new('AutoCamera', cam_auto)
scene.collection.objects.link(ob_auto_camera)
ob_auto_camera.location = (2.42142, -2.9057, 2.87464)
ob_auto_camera.rotation_euler = (1.09748, -7.21219e-08, 0.694738)
scene.camera = ob_auto_camera
light_auto_sun = bpy.data.lights.new('AutoSun', 'SUN')
light_auto_sun.energy = 3.0
light_auto_sun.angle = 0.0523599
ob_auto_sun = bpy.data.objects.new('AutoSun', light_auto_sun)
scene.collection.objects.link(ob_auto_sun)
ob_auto_sun.rotation_euler = (0.872665, 0.174533, 0.523599)
bpy.context.view_layer.update()
